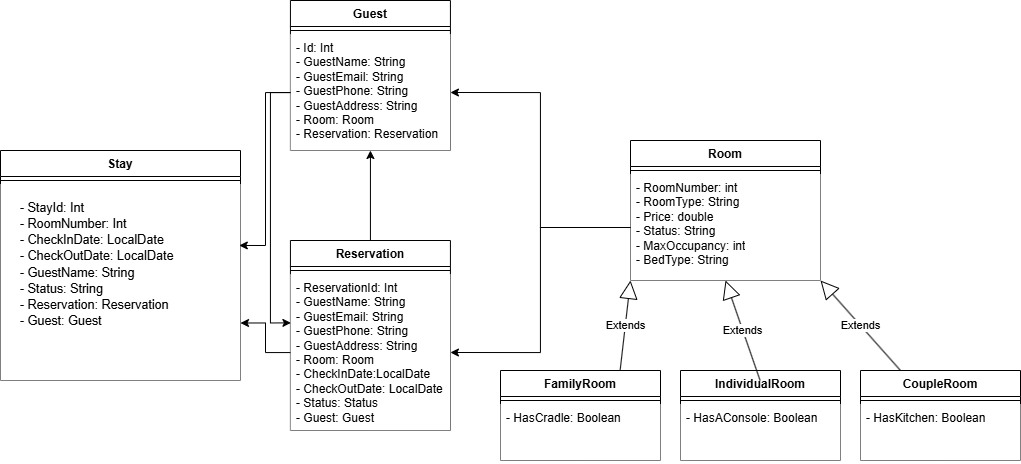

The diagram above was exported from draw.io. Its source (the exported page's mxGraphModel, read from the mxfile embedded in the PNG):
<mxGraphModel dx="3047" dy="3385" grid="1" gridSize="10" guides="1" tooltips="1" connect="1" arrows="1" fold="1" page="1" pageScale="1" pageWidth="827" pageHeight="1169" math="0" shadow="0">
  <root>
    <mxCell id="0" />
    <mxCell id="1" parent="0" />
    <mxCell id="ai8UvQf16jkqdNq2Dc9R-1" value="CoupleRoom" style="swimlane;fontStyle=1;align=center;verticalAlign=top;childLayout=stackLayout;horizontal=1;startSize=26;horizontalStack=0;resizeParent=1;resizeParentMax=0;resizeLast=0;collapsible=1;marginBottom=0;whiteSpace=wrap;html=1;fillColor=default;" parent="1" vertex="1">
      <mxGeometry x="120" y="-1540" width="160" height="90" as="geometry" />
    </mxCell>
    <mxCell id="ai8UvQf16jkqdNq2Dc9R-3" value="" style="line;strokeWidth=1;fillColor=default;align=left;verticalAlign=middle;spacingTop=-1;spacingLeft=3;spacingRight=3;rotatable=0;labelPosition=right;points=[];portConstraint=eastwest;strokeColor=inherit;" parent="ai8UvQf16jkqdNq2Dc9R-1" vertex="1">
      <mxGeometry y="26" width="160" height="8" as="geometry" />
    </mxCell>
    <mxCell id="ai8UvQf16jkqdNq2Dc9R-2" value="- HasKitchen: Boolean" style="text;strokeColor=none;fillColor=default;align=left;verticalAlign=top;spacingLeft=4;spacingRight=4;overflow=hidden;rotatable=0;points=[[0,0.5],[1,0.5]];portConstraint=eastwest;whiteSpace=wrap;html=1;" parent="ai8UvQf16jkqdNq2Dc9R-1" vertex="1">
      <mxGeometry y="34" width="160" height="56" as="geometry" />
    </mxCell>
    <mxCell id="ai8UvQf16jkqdNq2Dc9R-6" value="Guest" style="swimlane;fontStyle=1;align=center;verticalAlign=top;childLayout=stackLayout;horizontal=1;startSize=26;horizontalStack=0;resizeParent=1;resizeParentMax=0;resizeLast=0;collapsible=1;marginBottom=0;whiteSpace=wrap;html=1;fillColor=default;" parent="1" vertex="1">
      <mxGeometry x="-450.07" y="-1910" width="160" height="150" as="geometry" />
    </mxCell>
    <mxCell id="ai8UvQf16jkqdNq2Dc9R-7" value="" style="line;strokeWidth=1;fillColor=default;align=left;verticalAlign=middle;spacingTop=-1;spacingLeft=3;spacingRight=3;rotatable=0;labelPosition=right;points=[];portConstraint=eastwest;strokeColor=inherit;" parent="ai8UvQf16jkqdNq2Dc9R-6" vertex="1">
      <mxGeometry y="26" width="160" height="8" as="geometry" />
    </mxCell>
    <mxCell id="ai8UvQf16jkqdNq2Dc9R-8" value="&lt;div&gt;- Id: Int&amp;nbsp;&lt;/div&gt;- GuestName: String&lt;div&gt;- GuestEmail&lt;span style=&quot;background-color: transparent; color: light-dark(rgb(0, 0, 0), rgb(255, 255, 255));&quot;&gt;: String&lt;/span&gt;&lt;/div&gt;&lt;div&gt;&lt;span style=&quot;background-color: transparent; color: light-dark(rgb(0, 0, 0), rgb(255, 255, 255));&quot;&gt;- G&lt;/span&gt;&lt;span style=&quot;background-color: transparent;&quot;&gt;uestPhone:&amp;nbsp;&lt;/span&gt;&lt;span style=&quot;background-color: transparent;&quot;&gt;String&lt;/span&gt;&lt;/div&gt;&lt;div&gt;&lt;span style=&quot;background-color: transparent;&quot;&gt;- G&lt;/span&gt;&lt;span style=&quot;background-color: transparent;&quot;&gt;uestAddress&lt;/span&gt;&lt;span style=&quot;background-color: transparent; color: light-dark(rgb(0, 0, 0), rgb(255, 255, 255));&quot;&gt;:&amp;nbsp;&lt;/span&gt;&lt;span style=&quot;background-color: transparent; color: light-dark(rgb(0, 0, 0), rgb(255, 255, 255));&quot;&gt;String&lt;/span&gt;&lt;/div&gt;&lt;div&gt;&lt;span style=&quot;background-color: transparent; color: light-dark(rgb(0, 0, 0), rgb(255, 255, 255));&quot;&gt;- R&lt;/span&gt;&lt;span style=&quot;background-color: transparent;&quot;&gt;oom:&amp;nbsp;&lt;/span&gt;&lt;span style=&quot;background-color: transparent;&quot;&gt;Room&lt;/span&gt;&lt;/div&gt;&lt;div&gt;&lt;span style=&quot;background-color: transparent;&quot;&gt;-&amp;nbsp;&lt;/span&gt;&lt;span style=&quot;background-color: transparent;&quot;&gt;Reservation:&amp;nbsp;&lt;/span&gt;&lt;span style=&quot;background-color: transparent;&quot;&gt;Reservation&lt;/span&gt;&lt;/div&gt;" style="text;strokeColor=none;fillColor=default;align=left;verticalAlign=top;spacingLeft=4;spacingRight=4;overflow=hidden;rotatable=0;points=[[0,0.5],[1,0.5]];portConstraint=eastwest;whiteSpace=wrap;html=1;" parent="ai8UvQf16jkqdNq2Dc9R-6" vertex="1">
      <mxGeometry y="34" width="160" height="116" as="geometry" />
    </mxCell>
    <mxCell id="ai8UvQf16jkqdNq2Dc9R-9" value="IndividualRoom" style="swimlane;fontStyle=1;align=center;verticalAlign=top;childLayout=stackLayout;horizontal=1;startSize=26;horizontalStack=0;resizeParent=1;resizeParentMax=0;resizeLast=0;collapsible=1;marginBottom=0;whiteSpace=wrap;html=1;fillColor=default;" parent="1" vertex="1">
      <mxGeometry x="-60" y="-1540" width="160" height="90" as="geometry" />
    </mxCell>
    <mxCell id="ai8UvQf16jkqdNq2Dc9R-10" value="" style="line;strokeWidth=1;fillColor=default;align=left;verticalAlign=middle;spacingTop=-1;spacingLeft=3;spacingRight=3;rotatable=0;labelPosition=right;points=[];portConstraint=eastwest;strokeColor=inherit;" parent="ai8UvQf16jkqdNq2Dc9R-9" vertex="1">
      <mxGeometry y="26" width="160" height="8" as="geometry" />
    </mxCell>
    <mxCell id="ai8UvQf16jkqdNq2Dc9R-11" value="- HasAConsole: Boolean" style="text;strokeColor=none;fillColor=default;align=left;verticalAlign=top;spacingLeft=4;spacingRight=4;overflow=hidden;rotatable=0;points=[[0,0.5],[1,0.5]];portConstraint=eastwest;whiteSpace=wrap;html=1;" parent="ai8UvQf16jkqdNq2Dc9R-9" vertex="1">
      <mxGeometry y="34" width="160" height="56" as="geometry" />
    </mxCell>
    <mxCell id="jgV74zozCUhsoPzodOUL-23" style="edgeStyle=orthogonalEdgeStyle;rounded=0;orthogonalLoop=1;jettySize=auto;html=1;entryX=0.5;entryY=1;entryDx=0;entryDy=0;" parent="1" source="ai8UvQf16jkqdNq2Dc9R-15" target="ai8UvQf16jkqdNq2Dc9R-6" edge="1">
      <mxGeometry relative="1" as="geometry" />
    </mxCell>
    <mxCell id="ai8UvQf16jkqdNq2Dc9R-15" value="Reservation" style="swimlane;fontStyle=1;align=center;verticalAlign=top;childLayout=stackLayout;horizontal=1;startSize=26;horizontalStack=0;resizeParent=1;resizeParentMax=0;resizeLast=0;collapsible=1;marginBottom=0;whiteSpace=wrap;html=1;fillColor=default;" parent="1" vertex="1">
      <mxGeometry x="-450.07" y="-1670" width="160" height="190" as="geometry" />
    </mxCell>
    <mxCell id="ai8UvQf16jkqdNq2Dc9R-16" value="" style="line;strokeWidth=1;fillColor=default;align=left;verticalAlign=middle;spacingTop=-1;spacingLeft=3;spacingRight=3;rotatable=0;labelPosition=right;points=[];portConstraint=eastwest;strokeColor=inherit;" parent="ai8UvQf16jkqdNq2Dc9R-15" vertex="1">
      <mxGeometry y="26" width="160" height="8" as="geometry" />
    </mxCell>
    <mxCell id="ai8UvQf16jkqdNq2Dc9R-17" value="- ReservationId: Int&lt;div&gt;- GuestName: String&lt;/div&gt;&lt;div&gt;- GuestEmail:&lt;span style=&quot;background-color: transparent; color: light-dark(rgb(0, 0, 0), rgb(255, 255, 255));&quot;&gt;&amp;nbsp;&lt;/span&gt;&lt;span style=&quot;background-color: transparent; color: light-dark(rgb(0, 0, 0), rgb(255, 255, 255));&quot;&gt;String&lt;/span&gt;&lt;/div&gt;&lt;div&gt;- GuestPhone:&amp;nbsp;&lt;span style=&quot;background-color: transparent; color: light-dark(rgb(0, 0, 0), rgb(255, 255, 255));&quot;&gt;String&lt;/span&gt;&lt;/div&gt;&lt;div&gt;&lt;span style=&quot;background-color: transparent; color: light-dark(rgb(0, 0, 0), rgb(255, 255, 255));&quot;&gt;- G&lt;/span&gt;&lt;span style=&quot;background-color: transparent;&quot;&gt;uestAddress:&amp;nbsp;&lt;/span&gt;&lt;span style=&quot;background-color: transparent;&quot;&gt;String&lt;/span&gt;&lt;/div&gt;&lt;div&gt;&lt;span style=&quot;background-color: transparent;&quot;&gt;- R&lt;/span&gt;&lt;span style=&quot;background-color: transparent;&quot;&gt;oom: Room&lt;/span&gt;&lt;/div&gt;&lt;div&gt;&lt;span style=&quot;background-color: transparent;&quot;&gt;- C&lt;/span&gt;&lt;span style=&quot;background-color: transparent;&quot;&gt;heckInDate:LocalDate&lt;/span&gt;&lt;/div&gt;&lt;div&gt;&lt;span style=&quot;background-color: transparent;&quot;&gt;- C&lt;/span&gt;&lt;span style=&quot;background-color: transparent;&quot;&gt;heckOutDate:&amp;nbsp;&lt;/span&gt;&lt;span style=&quot;background-color: transparent; color: light-dark(rgb(0, 0, 0), rgb(255, 255, 255));&quot;&gt;LocalDate&lt;/span&gt;&lt;/div&gt;&lt;div&gt;&lt;span style=&quot;background-color: transparent; color: light-dark(rgb(0, 0, 0), rgb(255, 255, 255));&quot;&gt;- S&lt;/span&gt;&lt;span style=&quot;background-color: transparent;&quot;&gt;tatus: Status&lt;/span&gt;&lt;/div&gt;&lt;div&gt;&lt;span style=&quot;background-color: transparent;&quot;&gt;-&amp;nbsp;&lt;/span&gt;&lt;span style=&quot;background-color: transparent;&quot;&gt;Guest:&amp;nbsp;&lt;/span&gt;&lt;span style=&quot;background-color: transparent;&quot;&gt;Guest&lt;/span&gt;&lt;/div&gt;&lt;div&gt;&lt;br&gt;&lt;/div&gt;&lt;div&gt;&lt;div&gt;&lt;br&gt;&lt;/div&gt;&lt;/div&gt;" style="text;strokeColor=none;fillColor=default;align=left;verticalAlign=top;spacingLeft=4;spacingRight=4;overflow=hidden;rotatable=0;points=[[0,0.5],[1,0.5]];portConstraint=eastwest;whiteSpace=wrap;html=1;" parent="ai8UvQf16jkqdNq2Dc9R-15" vertex="1">
      <mxGeometry y="34" width="160" height="156" as="geometry" />
    </mxCell>
    <mxCell id="ai8UvQf16jkqdNq2Dc9R-33" value="FamilyRoom" style="swimlane;fontStyle=1;align=center;verticalAlign=top;childLayout=stackLayout;horizontal=1;startSize=26;horizontalStack=0;resizeParent=1;resizeParentMax=0;resizeLast=0;collapsible=1;marginBottom=0;whiteSpace=wrap;html=1;fillColor=default;" parent="1" vertex="1">
      <mxGeometry x="-240" y="-1540" width="160" height="90" as="geometry" />
    </mxCell>
    <mxCell id="ai8UvQf16jkqdNq2Dc9R-34" value="" style="line;strokeWidth=1;fillColor=default;align=left;verticalAlign=middle;spacingTop=-1;spacingLeft=3;spacingRight=3;rotatable=0;labelPosition=right;points=[];portConstraint=eastwest;strokeColor=inherit;" parent="ai8UvQf16jkqdNq2Dc9R-33" vertex="1">
      <mxGeometry y="26" width="160" height="8" as="geometry" />
    </mxCell>
    <mxCell id="ai8UvQf16jkqdNq2Dc9R-35" value="- HasCradle: Boolean" style="text;strokeColor=none;fillColor=default;align=left;verticalAlign=top;spacingLeft=4;spacingRight=4;overflow=hidden;rotatable=0;points=[[0,0.5],[1,0.5]];portConstraint=eastwest;whiteSpace=wrap;html=1;" parent="ai8UvQf16jkqdNq2Dc9R-33" vertex="1">
      <mxGeometry y="34" width="160" height="56" as="geometry" />
    </mxCell>
    <mxCell id="jgV74zozCUhsoPzodOUL-21" style="edgeStyle=orthogonalEdgeStyle;rounded=0;orthogonalLoop=1;jettySize=auto;html=1;entryX=0.003;entryY=0.31;entryDx=0;entryDy=0;entryPerimeter=0;" parent="1" source="ai8UvQf16jkqdNq2Dc9R-8" target="ai8UvQf16jkqdNq2Dc9R-17" edge="1">
      <mxGeometry relative="1" as="geometry" />
    </mxCell>
    <mxCell id="dBOqLzw0ieQ0zEP5BBsY-3" value="Room" style="swimlane;fontStyle=1;align=center;verticalAlign=top;childLayout=stackLayout;horizontal=1;startSize=26;horizontalStack=0;resizeParent=1;resizeParentMax=0;resizeLast=0;collapsible=1;marginBottom=0;whiteSpace=wrap;html=1;fillColor=default;" vertex="1" parent="1">
      <mxGeometry x="-110" y="-1770" width="190" height="140" as="geometry">
        <mxRectangle x="-180" y="220" width="70" height="30" as="alternateBounds" />
      </mxGeometry>
    </mxCell>
    <mxCell id="dBOqLzw0ieQ0zEP5BBsY-4" value="" style="line;strokeWidth=1;fillColor=default;align=left;verticalAlign=middle;spacingTop=-1;spacingLeft=3;spacingRight=3;rotatable=0;labelPosition=right;points=[];portConstraint=eastwest;strokeColor=inherit;" vertex="1" parent="dBOqLzw0ieQ0zEP5BBsY-3">
      <mxGeometry y="26" width="190" height="8" as="geometry" />
    </mxCell>
    <mxCell id="dBOqLzw0ieQ0zEP5BBsY-5" value="- RoomNumber: int&lt;div&gt;- RoomType:&amp;nbsp;String&lt;/div&gt;&lt;div&gt;- Price:&amp;nbsp;double&amp;nbsp;&lt;/div&gt;&lt;div&gt;- Status:&amp;nbsp;String&lt;/div&gt;&lt;div&gt;- MaxOccupancy: int&lt;/div&gt;&lt;div&gt;- BedType: String&lt;/div&gt;" style="text;strokeColor=none;fillColor=default;align=left;verticalAlign=top;spacingLeft=4;spacingRight=4;overflow=hidden;rotatable=0;points=[[0,0.5],[1,0.5]];portConstraint=eastwest;whiteSpace=wrap;html=1;" vertex="1" parent="dBOqLzw0ieQ0zEP5BBsY-3">
      <mxGeometry y="34" width="190" height="106" as="geometry" />
    </mxCell>
    <mxCell id="dBOqLzw0ieQ0zEP5BBsY-8" value="Extends" style="endArrow=block;endSize=16;endFill=0;html=1;rounded=0;exitX=0.844;exitY=1;exitDx=0;exitDy=0;entryX=0.5;entryY=1;entryDx=0;entryDy=0;exitPerimeter=0;" edge="1" parent="dBOqLzw0ieQ0zEP5BBsY-3" target="dBOqLzw0ieQ0zEP5BBsY-3">
      <mxGeometry width="160" relative="1" as="geometry">
        <mxPoint x="129.6099999999999" y="240" as="sourcePoint" />
        <mxPoint x="120" y="120" as="targetPoint" />
      </mxGeometry>
    </mxCell>
    <mxCell id="dBOqLzw0ieQ0zEP5BBsY-7" value="Extends" style="endArrow=block;endSize=16;endFill=0;html=1;rounded=0;exitX=0.25;exitY=0;exitDx=0;exitDy=0;entryX=1;entryY=1;entryDx=0;entryDy=0;" edge="1" parent="1" source="ai8UvQf16jkqdNq2Dc9R-1" target="dBOqLzw0ieQ0zEP5BBsY-3">
      <mxGeometry width="160" relative="1" as="geometry">
        <mxPoint x="149.6099999999999" y="-1550" as="sourcePoint" />
        <mxPoint x="140" y="-1670" as="targetPoint" />
      </mxGeometry>
    </mxCell>
    <mxCell id="dBOqLzw0ieQ0zEP5BBsY-9" value="Extends" style="endArrow=block;endSize=16;endFill=0;html=1;rounded=0;exitX=0.844;exitY=1;exitDx=0;exitDy=0;entryX=0;entryY=1;entryDx=0;entryDy=0;exitPerimeter=0;" edge="1" parent="1" target="dBOqLzw0ieQ0zEP5BBsY-3">
      <mxGeometry width="160" relative="1" as="geometry">
        <mxPoint x="-120.3900000000001" y="-1540" as="sourcePoint" />
        <mxPoint x="-130" y="-1660" as="targetPoint" />
      </mxGeometry>
    </mxCell>
    <mxCell id="dBOqLzw0ieQ0zEP5BBsY-11" style="edgeStyle=orthogonalEdgeStyle;rounded=0;orthogonalLoop=1;jettySize=auto;html=1;entryX=1;entryY=0.5;entryDx=0;entryDy=0;" edge="1" parent="1" source="dBOqLzw0ieQ0zEP5BBsY-5" target="ai8UvQf16jkqdNq2Dc9R-8">
      <mxGeometry relative="1" as="geometry" />
    </mxCell>
    <mxCell id="dBOqLzw0ieQ0zEP5BBsY-12" style="edgeStyle=orthogonalEdgeStyle;rounded=0;orthogonalLoop=1;jettySize=auto;html=1;entryX=1;entryY=0.5;entryDx=0;entryDy=0;" edge="1" parent="1" source="dBOqLzw0ieQ0zEP5BBsY-5" target="ai8UvQf16jkqdNq2Dc9R-17">
      <mxGeometry relative="1" as="geometry" />
    </mxCell>
    <mxCell id="dBOqLzw0ieQ0zEP5BBsY-17" value="Stay" style="swimlane;fontStyle=1;align=center;verticalAlign=top;childLayout=stackLayout;horizontal=1;startSize=26;horizontalStack=0;resizeParent=1;resizeParentMax=0;resizeLast=0;collapsible=1;marginBottom=0;whiteSpace=wrap;html=1;fillColor=default;" vertex="1" parent="1">
      <mxGeometry x="-740" y="-1760" width="240" height="230" as="geometry">
        <mxRectangle x="-180" y="220" width="70" height="30" as="alternateBounds" />
      </mxGeometry>
    </mxCell>
    <mxCell id="dBOqLzw0ieQ0zEP5BBsY-18" value="" style="line;strokeWidth=1;fillColor=default;align=left;verticalAlign=middle;spacingTop=-1;spacingLeft=3;spacingRight=3;rotatable=0;labelPosition=right;points=[];portConstraint=eastwest;strokeColor=inherit;" vertex="1" parent="dBOqLzw0ieQ0zEP5BBsY-17">
      <mxGeometry y="26" width="240" height="8" as="geometry" />
    </mxCell>
    <mxCell id="dBOqLzw0ieQ0zEP5BBsY-19" value="&lt;pre style=&quot;overflow: auto; padding: 9.144px 13.716px; word-break: break-all; margin-top: 0px !important; margin-bottom: 0px !important;&quot;&gt;&lt;span style=&quot;font-size: 12.573px; text-wrap-mode: wrap;&quot;&gt;&lt;font face=&quot;Helvetica&quot;&gt;- StayId: Int&lt;br&gt;- RoomNumber: Int&lt;br&gt;- CheckInDate: LocalDate&lt;br&gt;- CheckOutDate: LocalDate&lt;br&gt;- GuestName: String&lt;br&gt;- Status: String&lt;br&gt;- Reservation: Reservation&lt;br&gt;- Guest: Guest&lt;/font&gt;&lt;/span&gt;&lt;/pre&gt;" style="text;strokeColor=none;fillColor=default;align=left;verticalAlign=top;spacingLeft=4;spacingRight=4;overflow=hidden;rotatable=0;points=[[0,0.5],[1,0.5]];portConstraint=eastwest;whiteSpace=wrap;html=1;" vertex="1" parent="dBOqLzw0ieQ0zEP5BBsY-17">
      <mxGeometry y="34" width="240" height="196" as="geometry" />
    </mxCell>
    <mxCell id="dBOqLzw0ieQ0zEP5BBsY-21" style="edgeStyle=orthogonalEdgeStyle;rounded=0;orthogonalLoop=1;jettySize=auto;html=1;entryX=0.995;entryY=0.311;entryDx=0;entryDy=0;entryPerimeter=0;" edge="1" parent="1" source="ai8UvQf16jkqdNq2Dc9R-8" target="dBOqLzw0ieQ0zEP5BBsY-19">
      <mxGeometry relative="1" as="geometry" />
    </mxCell>
    <mxCell id="dBOqLzw0ieQ0zEP5BBsY-22" style="edgeStyle=orthogonalEdgeStyle;rounded=0;orthogonalLoop=1;jettySize=auto;html=1;entryX=1;entryY=0.75;entryDx=0;entryDy=0;" edge="1" parent="1" source="ai8UvQf16jkqdNq2Dc9R-17" target="dBOqLzw0ieQ0zEP5BBsY-17">
      <mxGeometry relative="1" as="geometry" />
    </mxCell>
  </root>
</mxGraphModel>